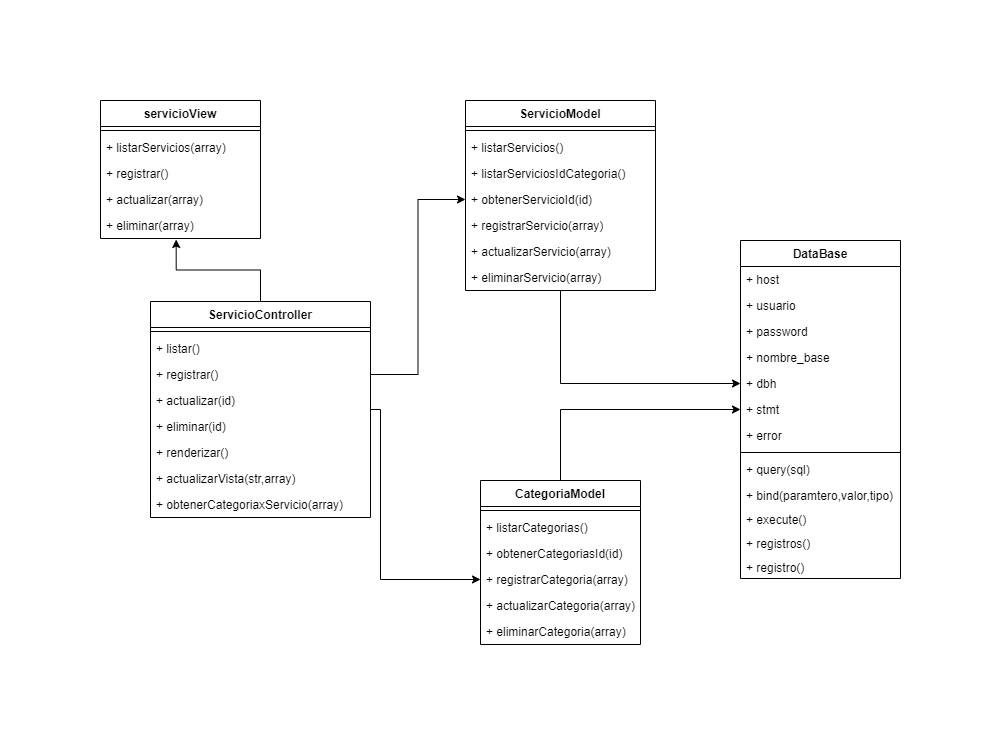

The diagram above was exported from draw.io. Its source (the exported page's mxGraphModel, read from the mxfile embedded in the PNG):
<mxGraphModel dx="1278" dy="613" grid="1" gridSize="10" guides="1" tooltips="1" connect="1" arrows="1" fold="1" page="1" pageScale="1" pageWidth="827" pageHeight="1169" math="0" shadow="0">
  <root>
    <mxCell id="0" />
    <mxCell id="1" parent="0" />
    <mxCell id="jATQx6MyiPHYTS0Ar3wA-1" value="servicioView&#10;" style="swimlane;fontStyle=1;align=center;verticalAlign=top;childLayout=stackLayout;horizontal=1;startSize=26;horizontalStack=0;resizeParent=1;resizeParentMax=0;resizeLast=0;collapsible=1;marginBottom=0;" vertex="1" parent="1">
      <mxGeometry x="20" y="100" width="160" height="138" as="geometry" />
    </mxCell>
    <mxCell id="jATQx6MyiPHYTS0Ar3wA-2" value="" style="line;strokeWidth=1;fillColor=none;align=left;verticalAlign=middle;spacingTop=-1;spacingLeft=3;spacingRight=3;rotatable=0;labelPosition=right;points=[];portConstraint=eastwest;" vertex="1" parent="jATQx6MyiPHYTS0Ar3wA-1">
      <mxGeometry y="26" width="160" height="8" as="geometry" />
    </mxCell>
    <mxCell id="jATQx6MyiPHYTS0Ar3wA-3" value="+ listarServicios(array)&#10;" style="text;strokeColor=none;fillColor=none;align=left;verticalAlign=top;spacingLeft=4;spacingRight=4;overflow=hidden;rotatable=0;points=[[0,0.5],[1,0.5]];portConstraint=eastwest;" vertex="1" parent="jATQx6MyiPHYTS0Ar3wA-1">
      <mxGeometry y="34" width="160" height="26" as="geometry" />
    </mxCell>
    <mxCell id="jATQx6MyiPHYTS0Ar3wA-4" value="+ registrar()&#10;" style="text;strokeColor=none;fillColor=none;align=left;verticalAlign=top;spacingLeft=4;spacingRight=4;overflow=hidden;rotatable=0;points=[[0,0.5],[1,0.5]];portConstraint=eastwest;" vertex="1" parent="jATQx6MyiPHYTS0Ar3wA-1">
      <mxGeometry y="60" width="160" height="26" as="geometry" />
    </mxCell>
    <mxCell id="jATQx6MyiPHYTS0Ar3wA-5" value="+ actualizar(array)&#10;" style="text;strokeColor=none;fillColor=none;align=left;verticalAlign=top;spacingLeft=4;spacingRight=4;overflow=hidden;rotatable=0;points=[[0,0.5],[1,0.5]];portConstraint=eastwest;" vertex="1" parent="jATQx6MyiPHYTS0Ar3wA-1">
      <mxGeometry y="86" width="160" height="26" as="geometry" />
    </mxCell>
    <mxCell id="jATQx6MyiPHYTS0Ar3wA-6" value="+ eliminar(array)&#10;" style="text;strokeColor=none;fillColor=none;align=left;verticalAlign=top;spacingLeft=4;spacingRight=4;overflow=hidden;rotatable=0;points=[[0,0.5],[1,0.5]];portConstraint=eastwest;" vertex="1" parent="jATQx6MyiPHYTS0Ar3wA-1">
      <mxGeometry y="112" width="160" height="26" as="geometry" />
    </mxCell>
    <mxCell id="rvzrEQY_PDpQhsGnoUiK-19" style="edgeStyle=orthogonalEdgeStyle;rounded=0;orthogonalLoop=1;jettySize=auto;html=1;entryX=0;entryY=0.5;entryDx=0;entryDy=0;" edge="1" parent="1" source="FuyTyWS17Yhd1zF9jV39-1" target="pytYJl4PVlFZD1kriDXX-5">
      <mxGeometry relative="1" as="geometry">
        <Array as="points">
          <mxPoint x="300" y="409" />
          <mxPoint x="300" y="579" />
        </Array>
      </mxGeometry>
    </mxCell>
    <mxCell id="rvzrEQY_PDpQhsGnoUiK-22" style="edgeStyle=orthogonalEdgeStyle;rounded=0;orthogonalLoop=1;jettySize=auto;html=1;entryX=0.473;entryY=1.038;entryDx=0;entryDy=0;entryPerimeter=0;" edge="1" parent="1" source="FuyTyWS17Yhd1zF9jV39-1" target="jATQx6MyiPHYTS0Ar3wA-6">
      <mxGeometry relative="1" as="geometry" />
    </mxCell>
    <mxCell id="FuyTyWS17Yhd1zF9jV39-1" value="ServicioController" style="swimlane;fontStyle=1;align=center;verticalAlign=top;childLayout=stackLayout;horizontal=1;startSize=26;horizontalStack=0;resizeParent=1;resizeParentMax=0;resizeLast=0;collapsible=1;marginBottom=0;" vertex="1" parent="1">
      <mxGeometry x="70" y="301" width="220" height="216" as="geometry" />
    </mxCell>
    <mxCell id="FuyTyWS17Yhd1zF9jV39-2" value="" style="line;strokeWidth=1;fillColor=none;align=left;verticalAlign=middle;spacingTop=-1;spacingLeft=3;spacingRight=3;rotatable=0;labelPosition=right;points=[];portConstraint=eastwest;" vertex="1" parent="FuyTyWS17Yhd1zF9jV39-1">
      <mxGeometry y="26" width="220" height="8" as="geometry" />
    </mxCell>
    <mxCell id="FuyTyWS17Yhd1zF9jV39-3" value="+ listar()" style="text;strokeColor=none;fillColor=none;align=left;verticalAlign=top;spacingLeft=4;spacingRight=4;overflow=hidden;rotatable=0;points=[[0,0.5],[1,0.5]];portConstraint=eastwest;" vertex="1" parent="FuyTyWS17Yhd1zF9jV39-1">
      <mxGeometry y="34" width="220" height="26" as="geometry" />
    </mxCell>
    <mxCell id="FuyTyWS17Yhd1zF9jV39-4" value="+ registrar()" style="text;strokeColor=none;fillColor=none;align=left;verticalAlign=top;spacingLeft=4;spacingRight=4;overflow=hidden;rotatable=0;points=[[0,0.5],[1,0.5]];portConstraint=eastwest;" vertex="1" parent="FuyTyWS17Yhd1zF9jV39-1">
      <mxGeometry y="60" width="220" height="26" as="geometry" />
    </mxCell>
    <mxCell id="FuyTyWS17Yhd1zF9jV39-5" value="+ actualizar(id)" style="text;strokeColor=none;fillColor=none;align=left;verticalAlign=top;spacingLeft=4;spacingRight=4;overflow=hidden;rotatable=0;points=[[0,0.5],[1,0.5]];portConstraint=eastwest;" vertex="1" parent="FuyTyWS17Yhd1zF9jV39-1">
      <mxGeometry y="86" width="220" height="26" as="geometry" />
    </mxCell>
    <mxCell id="FuyTyWS17Yhd1zF9jV39-6" value="+ eliminar(id)" style="text;strokeColor=none;fillColor=none;align=left;verticalAlign=top;spacingLeft=4;spacingRight=4;overflow=hidden;rotatable=0;points=[[0,0.5],[1,0.5]];portConstraint=eastwest;" vertex="1" parent="FuyTyWS17Yhd1zF9jV39-1">
      <mxGeometry y="112" width="220" height="26" as="geometry" />
    </mxCell>
    <mxCell id="FuyTyWS17Yhd1zF9jV39-7" value="+ renderizar()" style="text;strokeColor=none;fillColor=none;align=left;verticalAlign=top;spacingLeft=4;spacingRight=4;overflow=hidden;rotatable=0;points=[[0,0.5],[1,0.5]];portConstraint=eastwest;" vertex="1" parent="FuyTyWS17Yhd1zF9jV39-1">
      <mxGeometry y="138" width="220" height="26" as="geometry" />
    </mxCell>
    <mxCell id="FuyTyWS17Yhd1zF9jV39-8" value="+ actualizarVista(str,array)" style="text;strokeColor=none;fillColor=none;align=left;verticalAlign=top;spacingLeft=4;spacingRight=4;overflow=hidden;rotatable=0;points=[[0,0.5],[1,0.5]];portConstraint=eastwest;" vertex="1" parent="FuyTyWS17Yhd1zF9jV39-1">
      <mxGeometry y="164" width="220" height="26" as="geometry" />
    </mxCell>
    <mxCell id="pytYJl4PVlFZD1kriDXX-8" value="+ obtenerCategoriaxServicio(array)" style="text;strokeColor=none;fillColor=none;align=left;verticalAlign=top;spacingLeft=4;spacingRight=4;overflow=hidden;rotatable=0;points=[[0,0.5],[1,0.5]];portConstraint=eastwest;" vertex="1" parent="FuyTyWS17Yhd1zF9jV39-1">
      <mxGeometry y="190" width="220" height="26" as="geometry" />
    </mxCell>
    <mxCell id="rvzrEQY_PDpQhsGnoUiK-23" style="edgeStyle=orthogonalEdgeStyle;rounded=0;orthogonalLoop=1;jettySize=auto;html=1;entryX=0;entryY=0.5;entryDx=0;entryDy=0;" edge="1" parent="1" source="zyiItRuq5aX--MPqMN_Y-1" target="rvzrEQY_PDpQhsGnoUiK-7">
      <mxGeometry relative="1" as="geometry" />
    </mxCell>
    <mxCell id="zyiItRuq5aX--MPqMN_Y-1" value="ServicioModel&#10;" style="swimlane;fontStyle=1;align=center;verticalAlign=top;childLayout=stackLayout;horizontal=1;startSize=26;horizontalStack=0;resizeParent=1;resizeParentMax=0;resizeLast=0;collapsible=1;marginBottom=0;" vertex="1" parent="1">
      <mxGeometry x="385" y="100" width="190" height="190" as="geometry" />
    </mxCell>
    <mxCell id="zyiItRuq5aX--MPqMN_Y-2" value="" style="line;strokeWidth=1;fillColor=none;align=left;verticalAlign=middle;spacingTop=-1;spacingLeft=3;spacingRight=3;rotatable=0;labelPosition=right;points=[];portConstraint=eastwest;" vertex="1" parent="zyiItRuq5aX--MPqMN_Y-1">
      <mxGeometry y="26" width="190" height="8" as="geometry" />
    </mxCell>
    <mxCell id="zyiItRuq5aX--MPqMN_Y-3" value="+ listarServicios()" style="text;strokeColor=none;fillColor=none;align=left;verticalAlign=top;spacingLeft=4;spacingRight=4;overflow=hidden;rotatable=0;points=[[0,0.5],[1,0.5]];portConstraint=eastwest;" vertex="1" parent="zyiItRuq5aX--MPqMN_Y-1">
      <mxGeometry y="34" width="190" height="26" as="geometry" />
    </mxCell>
    <mxCell id="pytYJl4PVlFZD1kriDXX-10" value="+ listarServiciosIdCategoria()" style="text;strokeColor=none;fillColor=none;align=left;verticalAlign=top;spacingLeft=4;spacingRight=4;overflow=hidden;rotatable=0;points=[[0,0.5],[1,0.5]];portConstraint=eastwest;" vertex="1" parent="zyiItRuq5aX--MPqMN_Y-1">
      <mxGeometry y="60" width="190" height="26" as="geometry" />
    </mxCell>
    <mxCell id="zyiItRuq5aX--MPqMN_Y-4" value="+ obtenerServicioId(id)" style="text;strokeColor=none;fillColor=none;align=left;verticalAlign=top;spacingLeft=4;spacingRight=4;overflow=hidden;rotatable=0;points=[[0,0.5],[1,0.5]];portConstraint=eastwest;" vertex="1" parent="zyiItRuq5aX--MPqMN_Y-1">
      <mxGeometry y="86" width="190" height="26" as="geometry" />
    </mxCell>
    <mxCell id="zyiItRuq5aX--MPqMN_Y-5" value="+ registrarServicio(array)" style="text;strokeColor=none;fillColor=none;align=left;verticalAlign=top;spacingLeft=4;spacingRight=4;overflow=hidden;rotatable=0;points=[[0,0.5],[1,0.5]];portConstraint=eastwest;" vertex="1" parent="zyiItRuq5aX--MPqMN_Y-1">
      <mxGeometry y="112" width="190" height="26" as="geometry" />
    </mxCell>
    <mxCell id="zyiItRuq5aX--MPqMN_Y-6" value="+ actualizarServicio(array)" style="text;strokeColor=none;fillColor=none;align=left;verticalAlign=top;spacingLeft=4;spacingRight=4;overflow=hidden;rotatable=0;points=[[0,0.5],[1,0.5]];portConstraint=eastwest;" vertex="1" parent="zyiItRuq5aX--MPqMN_Y-1">
      <mxGeometry y="138" width="190" height="26" as="geometry" />
    </mxCell>
    <mxCell id="zyiItRuq5aX--MPqMN_Y-7" value="+ eliminarServicio(array)" style="text;strokeColor=none;fillColor=none;align=left;verticalAlign=top;spacingLeft=4;spacingRight=4;overflow=hidden;rotatable=0;points=[[0,0.5],[1,0.5]];portConstraint=eastwest;" vertex="1" parent="zyiItRuq5aX--MPqMN_Y-1">
      <mxGeometry y="164" width="190" height="26" as="geometry" />
    </mxCell>
    <mxCell id="rvzrEQY_PDpQhsGnoUiK-24" style="edgeStyle=orthogonalEdgeStyle;rounded=0;orthogonalLoop=1;jettySize=auto;html=1;entryX=0;entryY=0.5;entryDx=0;entryDy=0;" edge="1" parent="1" source="pytYJl4PVlFZD1kriDXX-1" target="rvzrEQY_PDpQhsGnoUiK-8">
      <mxGeometry relative="1" as="geometry" />
    </mxCell>
    <mxCell id="pytYJl4PVlFZD1kriDXX-1" value="CategoriaModel&#10;" style="swimlane;fontStyle=1;align=center;verticalAlign=top;childLayout=stackLayout;horizontal=1;startSize=26;horizontalStack=0;resizeParent=1;resizeParentMax=0;resizeLast=0;collapsible=1;marginBottom=0;" vertex="1" parent="1">
      <mxGeometry x="400" y="480" width="160" height="164" as="geometry" />
    </mxCell>
    <mxCell id="pytYJl4PVlFZD1kriDXX-2" value="" style="line;strokeWidth=1;fillColor=none;align=left;verticalAlign=middle;spacingTop=-1;spacingLeft=3;spacingRight=3;rotatable=0;labelPosition=right;points=[];portConstraint=eastwest;" vertex="1" parent="pytYJl4PVlFZD1kriDXX-1">
      <mxGeometry y="26" width="160" height="8" as="geometry" />
    </mxCell>
    <mxCell id="pytYJl4PVlFZD1kriDXX-3" value="+ listarCategorias()" style="text;strokeColor=none;fillColor=none;align=left;verticalAlign=top;spacingLeft=4;spacingRight=4;overflow=hidden;rotatable=0;points=[[0,0.5],[1,0.5]];portConstraint=eastwest;" vertex="1" parent="pytYJl4PVlFZD1kriDXX-1">
      <mxGeometry y="34" width="160" height="26" as="geometry" />
    </mxCell>
    <mxCell id="pytYJl4PVlFZD1kriDXX-4" value="+ obtenerCategoriasId(id)" style="text;strokeColor=none;fillColor=none;align=left;verticalAlign=top;spacingLeft=4;spacingRight=4;overflow=hidden;rotatable=0;points=[[0,0.5],[1,0.5]];portConstraint=eastwest;" vertex="1" parent="pytYJl4PVlFZD1kriDXX-1">
      <mxGeometry y="60" width="160" height="26" as="geometry" />
    </mxCell>
    <mxCell id="pytYJl4PVlFZD1kriDXX-5" value="+ registrarCategoria(array)" style="text;strokeColor=none;fillColor=none;align=left;verticalAlign=top;spacingLeft=4;spacingRight=4;overflow=hidden;rotatable=0;points=[[0,0.5],[1,0.5]];portConstraint=eastwest;" vertex="1" parent="pytYJl4PVlFZD1kriDXX-1">
      <mxGeometry y="86" width="160" height="26" as="geometry" />
    </mxCell>
    <mxCell id="pytYJl4PVlFZD1kriDXX-6" value="+ actualizarCategoria(array)" style="text;strokeColor=none;fillColor=none;align=left;verticalAlign=top;spacingLeft=4;spacingRight=4;overflow=hidden;rotatable=0;points=[[0,0.5],[1,0.5]];portConstraint=eastwest;" vertex="1" parent="pytYJl4PVlFZD1kriDXX-1">
      <mxGeometry y="112" width="160" height="26" as="geometry" />
    </mxCell>
    <mxCell id="pytYJl4PVlFZD1kriDXX-7" value="+ eliminarCategoria(array)" style="text;strokeColor=none;fillColor=none;align=left;verticalAlign=top;spacingLeft=4;spacingRight=4;overflow=hidden;rotatable=0;points=[[0,0.5],[1,0.5]];portConstraint=eastwest;" vertex="1" parent="pytYJl4PVlFZD1kriDXX-1">
      <mxGeometry y="138" width="160" height="26" as="geometry" />
    </mxCell>
    <mxCell id="rvzrEQY_PDpQhsGnoUiK-1" value="DataBase" style="swimlane;fontStyle=1;align=center;verticalAlign=top;childLayout=stackLayout;horizontal=1;startSize=26;horizontalStack=0;resizeParent=1;resizeParentMax=0;resizeLast=0;collapsible=1;marginBottom=0;" vertex="1" parent="1">
      <mxGeometry x="660" y="240" width="160" height="338" as="geometry" />
    </mxCell>
    <mxCell id="rvzrEQY_PDpQhsGnoUiK-2" value="+ host" style="text;strokeColor=none;fillColor=none;align=left;verticalAlign=top;spacingLeft=4;spacingRight=4;overflow=hidden;rotatable=0;points=[[0,0.5],[1,0.5]];portConstraint=eastwest;" vertex="1" parent="rvzrEQY_PDpQhsGnoUiK-1">
      <mxGeometry y="26" width="160" height="26" as="geometry" />
    </mxCell>
    <mxCell id="rvzrEQY_PDpQhsGnoUiK-3" value="+ usuario" style="text;strokeColor=none;fillColor=none;align=left;verticalAlign=top;spacingLeft=4;spacingRight=4;overflow=hidden;rotatable=0;points=[[0,0.5],[1,0.5]];portConstraint=eastwest;" vertex="1" parent="rvzrEQY_PDpQhsGnoUiK-1">
      <mxGeometry y="52" width="160" height="26" as="geometry" />
    </mxCell>
    <mxCell id="rvzrEQY_PDpQhsGnoUiK-4" value="+ password" style="text;strokeColor=none;fillColor=none;align=left;verticalAlign=top;spacingLeft=4;spacingRight=4;overflow=hidden;rotatable=0;points=[[0,0.5],[1,0.5]];portConstraint=eastwest;" vertex="1" parent="rvzrEQY_PDpQhsGnoUiK-1">
      <mxGeometry y="78" width="160" height="26" as="geometry" />
    </mxCell>
    <mxCell id="rvzrEQY_PDpQhsGnoUiK-5" value="+ nombre_base" style="text;strokeColor=none;fillColor=none;align=left;verticalAlign=top;spacingLeft=4;spacingRight=4;overflow=hidden;rotatable=0;points=[[0,0.5],[1,0.5]];portConstraint=eastwest;" vertex="1" parent="rvzrEQY_PDpQhsGnoUiK-1">
      <mxGeometry y="104" width="160" height="26" as="geometry" />
    </mxCell>
    <mxCell id="rvzrEQY_PDpQhsGnoUiK-7" value="+ dbh" style="text;strokeColor=none;fillColor=none;align=left;verticalAlign=top;spacingLeft=4;spacingRight=4;overflow=hidden;rotatable=0;points=[[0,0.5],[1,0.5]];portConstraint=eastwest;" vertex="1" parent="rvzrEQY_PDpQhsGnoUiK-1">
      <mxGeometry y="130" width="160" height="26" as="geometry" />
    </mxCell>
    <mxCell id="rvzrEQY_PDpQhsGnoUiK-8" value="+ stmt" style="text;strokeColor=none;fillColor=none;align=left;verticalAlign=top;spacingLeft=4;spacingRight=4;overflow=hidden;rotatable=0;points=[[0,0.5],[1,0.5]];portConstraint=eastwest;" vertex="1" parent="rvzrEQY_PDpQhsGnoUiK-1">
      <mxGeometry y="156" width="160" height="26" as="geometry" />
    </mxCell>
    <mxCell id="rvzrEQY_PDpQhsGnoUiK-9" value="+ error" style="text;strokeColor=none;fillColor=none;align=left;verticalAlign=top;spacingLeft=4;spacingRight=4;overflow=hidden;rotatable=0;points=[[0,0.5],[1,0.5]];portConstraint=eastwest;" vertex="1" parent="rvzrEQY_PDpQhsGnoUiK-1">
      <mxGeometry y="182" width="160" height="26" as="geometry" />
    </mxCell>
    <mxCell id="rvzrEQY_PDpQhsGnoUiK-10" value="" style="line;strokeWidth=1;fillColor=none;align=left;verticalAlign=middle;spacingTop=-1;spacingLeft=3;spacingRight=3;rotatable=0;labelPosition=right;points=[];portConstraint=eastwest;" vertex="1" parent="rvzrEQY_PDpQhsGnoUiK-1">
      <mxGeometry y="208" width="160" height="8" as="geometry" />
    </mxCell>
    <mxCell id="rvzrEQY_PDpQhsGnoUiK-11" value="+ query(sql)" style="text;strokeColor=none;fillColor=none;align=left;verticalAlign=top;spacingLeft=4;spacingRight=4;overflow=hidden;rotatable=0;points=[[0,0.5],[1,0.5]];portConstraint=eastwest;" vertex="1" parent="rvzrEQY_PDpQhsGnoUiK-1">
      <mxGeometry y="216" width="160" height="26" as="geometry" />
    </mxCell>
    <mxCell id="rvzrEQY_PDpQhsGnoUiK-12" value="+ bind(paramtero,valor,tipo)" style="text;strokeColor=none;fillColor=none;align=left;verticalAlign=top;spacingLeft=4;spacingRight=4;overflow=hidden;rotatable=0;points=[[0,0.5],[1,0.5]];portConstraint=eastwest;" vertex="1" parent="rvzrEQY_PDpQhsGnoUiK-1">
      <mxGeometry y="242" width="160" height="24" as="geometry" />
    </mxCell>
    <mxCell id="rvzrEQY_PDpQhsGnoUiK-13" value="+ execute()" style="text;strokeColor=none;fillColor=none;align=left;verticalAlign=top;spacingLeft=4;spacingRight=4;overflow=hidden;rotatable=0;points=[[0,0.5],[1,0.5]];portConstraint=eastwest;" vertex="1" parent="rvzrEQY_PDpQhsGnoUiK-1">
      <mxGeometry y="266" width="160" height="24" as="geometry" />
    </mxCell>
    <mxCell id="rvzrEQY_PDpQhsGnoUiK-14" value="+ registros()" style="text;strokeColor=none;fillColor=none;align=left;verticalAlign=top;spacingLeft=4;spacingRight=4;overflow=hidden;rotatable=0;points=[[0,0.5],[1,0.5]];portConstraint=eastwest;" vertex="1" parent="rvzrEQY_PDpQhsGnoUiK-1">
      <mxGeometry y="290" width="160" height="24" as="geometry" />
    </mxCell>
    <mxCell id="rvzrEQY_PDpQhsGnoUiK-15" value="+ registro()" style="text;strokeColor=none;fillColor=none;align=left;verticalAlign=top;spacingLeft=4;spacingRight=4;overflow=hidden;rotatable=0;points=[[0,0.5],[1,0.5]];portConstraint=eastwest;" vertex="1" parent="rvzrEQY_PDpQhsGnoUiK-1">
      <mxGeometry y="314" width="160" height="24" as="geometry" />
    </mxCell>
    <mxCell id="rvzrEQY_PDpQhsGnoUiK-18" style="edgeStyle=orthogonalEdgeStyle;rounded=0;orthogonalLoop=1;jettySize=auto;html=1;exitX=1;exitY=0.5;exitDx=0;exitDy=0;entryX=0;entryY=0.5;entryDx=0;entryDy=0;" edge="1" parent="1" source="FuyTyWS17Yhd1zF9jV39-4" target="zyiItRuq5aX--MPqMN_Y-4">
      <mxGeometry relative="1" as="geometry" />
    </mxCell>
  </root>
</mxGraphModel>